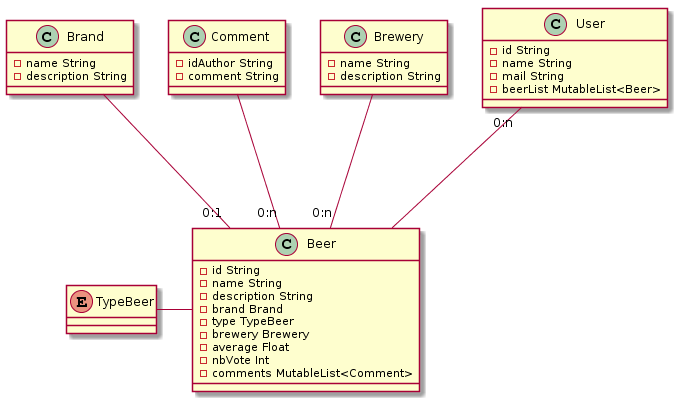

The diagram above was rendered by PlantUML. Its source (embedded in the PNG):
@startuml
class Beer{
    - id String
    - name String
    - description String
    - brand Brand
    - type TypeBeer
    - brewery Brewery
    - average Float
    - nbVote Int
    - comments MutableList<Comment>
}

enum TypeBeer

class Brand{
    - name String
    - description String
}
class Comment{
    - idAuthor String
    - comment String
}

class Brewery{
    - name String
    - description String
} 

class User {
    - id String
    - name String
    - mail String
    - beerList MutableList<Beer>
}

TypeBeer - Beer
Brand --- "0:1" Beer
Brewery --- "0:n" Beer
Comment --- "0:n" Beer
User "0:n" --- Beer
@enduml